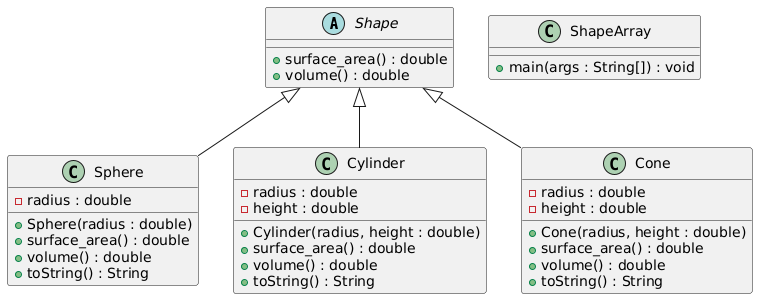

The diagram above was rendered by PlantUML. Its source (embedded in the PNG):
@startuml
abstract class Shape {
  + surface_area() : double
  + volume() : double
}

class Sphere {
  - radius : double
  + Sphere(radius : double)
  + surface_area() : double
  + volume() : double
  + toString() : String
}

class Cylinder {
  - radius : double
  - height : double
  + Cylinder(radius, height : double)
  + surface_area() : double
  + volume() : double
  + toString() : String
}

class Cone {
  - radius : double
  - height : double
  + Cone(radius, height : double)
  + surface_area() : double
  + volume() : double
  + toString() : String
}

class ShapeArray {
  + main(args : String[]) : void
}

Shape <|-- Sphere
Shape <|-- Cylinder
Shape <|-- Cone
@enduml